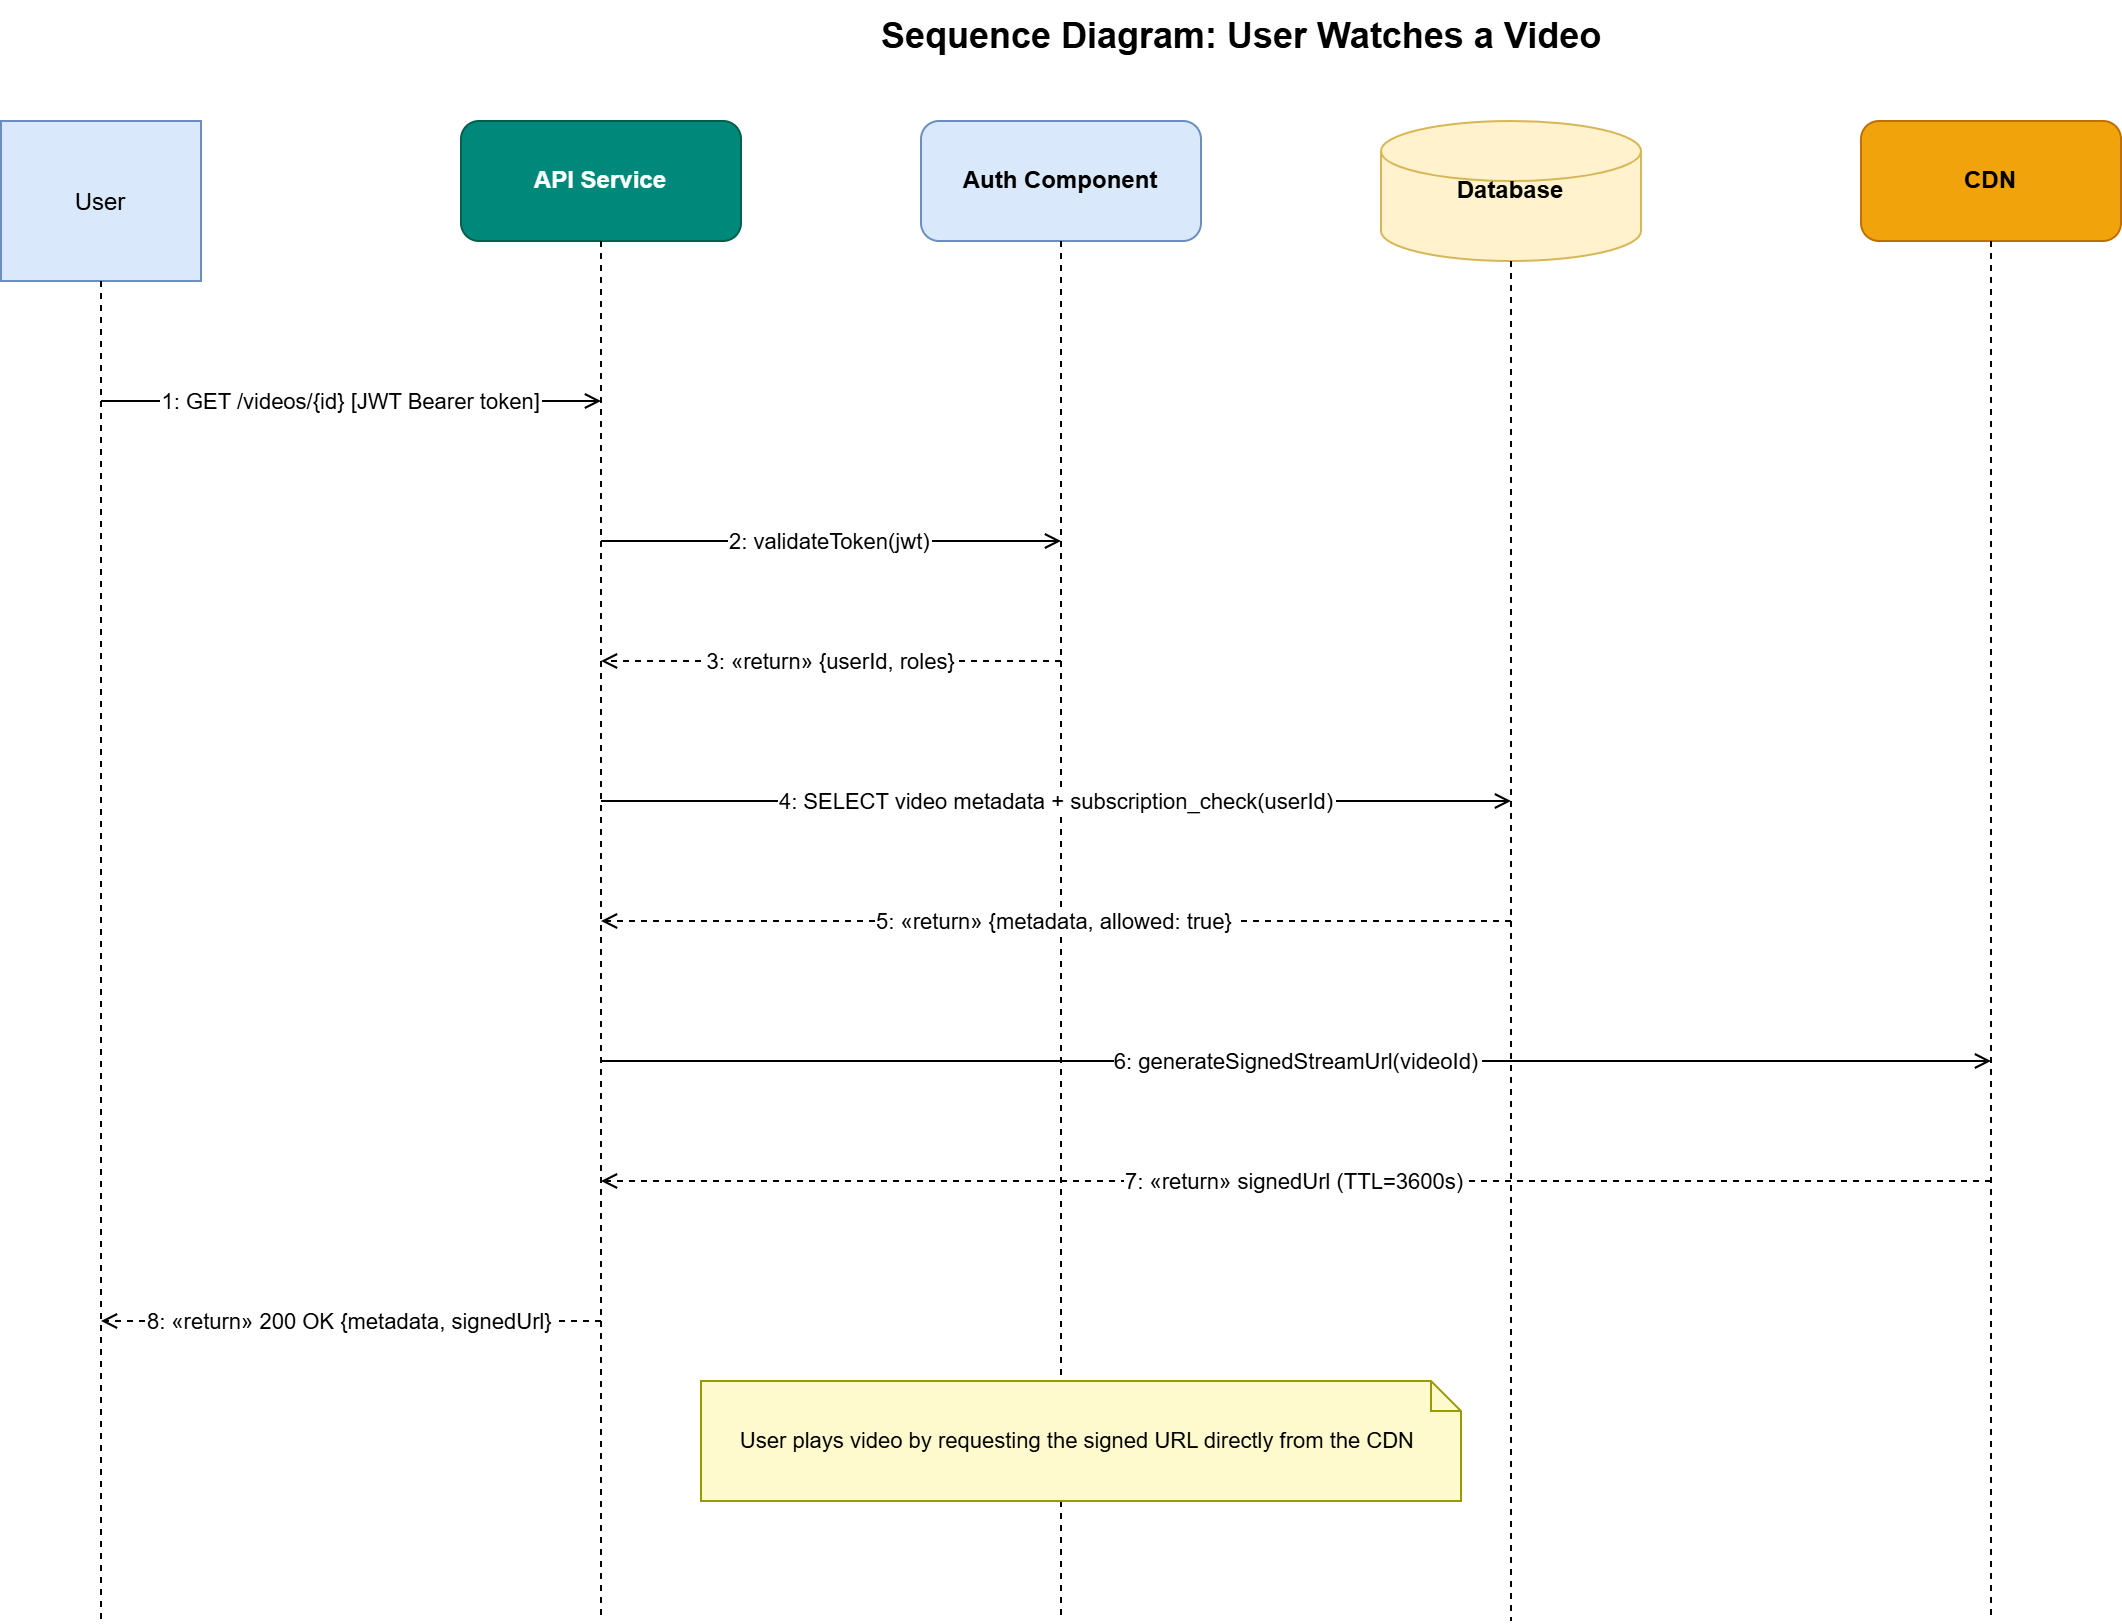

The diagram above was exported from draw.io. Its source (the exported page's mxGraphModel, read from the mxfile embedded in the PNG):
<mxGraphModel dx="1343" dy="939" grid="1" gridSize="10" guides="1" tooltips="1" connect="1" arrows="1" fold="1" page="1" pageScale="1" pageWidth="1654" pageHeight="1169" math="0" shadow="0">
  <root>
    <mxCell id="0" />
    <mxCell id="1" parent="0" />
    <mxCell id="title" parent="1" style="text;html=1;strokeColor=none;fillColor=none;align=center;verticalAlign=middle;fontSize=18;fontStyle=1;" value="Sequence Diagram: User Watches a Video" vertex="1">
      <mxGeometry height="35" width="700" x="350" y="30" as="geometry" />
    </mxCell>
    <mxCell id="p_user" parent="1" style="shape=mxgraph.uml.actor;fillColor=#dae8fc;strokeColor=#6c8ebf;fontSize=12;" value="User" vertex="1">
      <mxGeometry height="80" width="100" x="80" y="90" as="geometry" />
    </mxCell>
    <mxCell id="p_api" parent="1" style="rounded=1;whiteSpace=wrap;html=1;fillColor=#00897b;strokeColor=#005f4b;fontColor=#fff;fontSize=12;" value="&lt;b&gt;API Service&lt;/b&gt;" vertex="1">
      <mxGeometry height="60" width="140" x="310" y="90" as="geometry" />
    </mxCell>
    <mxCell id="p_auth" parent="1" style="rounded=1;whiteSpace=wrap;html=1;fillColor=#dae8fc;strokeColor=#6c8ebf;fontSize=12;" value="&lt;b&gt;Auth Component&lt;/b&gt;" vertex="1">
      <mxGeometry height="60" width="140" x="540" y="90" as="geometry" />
    </mxCell>
    <mxCell id="p_db" parent="1" style="shape=cylinder3;whiteSpace=wrap;html=1;fillColor=#fff2cc;strokeColor=#d6b656;fontSize=12;" value="&lt;b&gt;Database&lt;/b&gt;" vertex="1">
      <mxGeometry height="70" width="130" x="770" y="90" as="geometry" />
    </mxCell>
    <mxCell id="p_cdn" parent="1" style="rounded=1;whiteSpace=wrap;html=1;fillColor=#f0a30a;strokeColor=#BD7000;fontSize=12;" value="&lt;b&gt;CDN&lt;/b&gt;" vertex="1">
      <mxGeometry height="60" width="130" x="1010" y="90" as="geometry" />
    </mxCell>
    <mxCell id="lf_user" edge="1" parent="1" style="edgeStyle=none;dashed=1;endArrow=none;" value="">
      <mxGeometry relative="1" as="geometry">
        <mxPoint x="130" y="170" as="sourcePoint" />
        <mxPoint x="130" y="840" as="targetPoint" />
      </mxGeometry>
    </mxCell>
    <mxCell id="lf_api" edge="1" parent="1" style="edgeStyle=none;dashed=1;endArrow=none;" value="">
      <mxGeometry relative="1" as="geometry">
        <mxPoint x="380" y="150" as="sourcePoint" />
        <mxPoint x="380" y="840" as="targetPoint" />
      </mxGeometry>
    </mxCell>
    <mxCell id="lf_auth" edge="1" parent="1" style="edgeStyle=none;dashed=1;endArrow=none;" value="">
      <mxGeometry relative="1" as="geometry">
        <mxPoint x="610" y="150" as="sourcePoint" />
        <mxPoint x="610" y="840" as="targetPoint" />
      </mxGeometry>
    </mxCell>
    <mxCell id="lf_db" edge="1" parent="1" style="edgeStyle=none;dashed=1;endArrow=none;" value="">
      <mxGeometry relative="1" as="geometry">
        <mxPoint x="835" y="160" as="sourcePoint" />
        <mxPoint x="835" y="840" as="targetPoint" />
      </mxGeometry>
    </mxCell>
    <mxCell id="lf_cdn" edge="1" parent="1" style="edgeStyle=none;dashed=1;endArrow=none;" value="">
      <mxGeometry relative="1" as="geometry">
        <mxPoint x="1075" y="150" as="sourcePoint" />
        <mxPoint x="1075" y="840" as="targetPoint" />
      </mxGeometry>
    </mxCell>
    <mxCell id="m1" edge="1" parent="1" style="edgeStyle=orthogonalEdgeStyle;endArrow=open;endFill=0;fontSize=11;" value="1: GET /videos/{id}  [JWT Bearer token]">
      <mxGeometry relative="1" as="geometry">
        <mxPoint x="130" y="230" as="sourcePoint" />
        <mxPoint x="380" y="230" as="targetPoint" />
      </mxGeometry>
    </mxCell>
    <mxCell id="m2" edge="1" parent="1" style="edgeStyle=orthogonalEdgeStyle;endArrow=open;endFill=0;fontSize=11;" value="2: validateToken(jwt)">
      <mxGeometry relative="1" as="geometry">
        <mxPoint x="380" y="300" as="sourcePoint" />
        <mxPoint x="610" y="300" as="targetPoint" />
      </mxGeometry>
    </mxCell>
    <mxCell id="m3" edge="1" parent="1" style="edgeStyle=orthogonalEdgeStyle;endArrow=open;endFill=0;dashed=1;fontSize=11;" value="3: «return» {userId, roles}">
      <mxGeometry relative="1" as="geometry">
        <mxPoint x="610" y="360" as="sourcePoint" />
        <mxPoint x="380" y="360" as="targetPoint" />
      </mxGeometry>
    </mxCell>
    <mxCell id="m4" edge="1" parent="1" style="edgeStyle=orthogonalEdgeStyle;endArrow=open;endFill=0;fontSize=11;" value="4: SELECT video metadata + subscription_check(userId)">
      <mxGeometry relative="1" as="geometry">
        <mxPoint x="380" y="430" as="sourcePoint" />
        <mxPoint x="835" y="430" as="targetPoint" />
      </mxGeometry>
    </mxCell>
    <mxCell id="m5" edge="1" parent="1" style="edgeStyle=orthogonalEdgeStyle;endArrow=open;endFill=0;dashed=1;fontSize=11;" value="5: «return» {metadata, allowed: true}">
      <mxGeometry relative="1" as="geometry">
        <mxPoint x="835" y="490" as="sourcePoint" />
        <mxPoint x="380" y="490" as="targetPoint" />
      </mxGeometry>
    </mxCell>
    <mxCell id="m6" edge="1" parent="1" style="edgeStyle=orthogonalEdgeStyle;endArrow=open;endFill=0;fontSize=11;" value="6: generateSignedStreamUrl(videoId)">
      <mxGeometry relative="1" as="geometry">
        <mxPoint x="380" y="560" as="sourcePoint" />
        <mxPoint x="1075" y="560" as="targetPoint" />
      </mxGeometry>
    </mxCell>
    <mxCell id="m7" edge="1" parent="1" style="edgeStyle=orthogonalEdgeStyle;endArrow=open;endFill=0;dashed=1;fontSize=11;" value="7: «return» signedUrl (TTL=3600s)">
      <mxGeometry relative="1" as="geometry">
        <mxPoint x="1075" y="620" as="sourcePoint" />
        <mxPoint x="380" y="620" as="targetPoint" />
      </mxGeometry>
    </mxCell>
    <mxCell id="m8" edge="1" parent="1" style="edgeStyle=orthogonalEdgeStyle;endArrow=open;endFill=0;dashed=1;fontSize=11;" value="8: «return» 200 OK {metadata, signedUrl}">
      <mxGeometry relative="1" as="geometry">
        <mxPoint x="380" y="690" as="sourcePoint" />
        <mxPoint x="130" y="690" as="targetPoint" />
      </mxGeometry>
    </mxCell>
    <mxCell id="note" parent="1" style="shape=note;whiteSpace=wrap;html=1;backgroundOutline=1;fontSize=11;fillColor=#fffacd;strokeColor=#999900;size=15;" value="User plays video by requesting the signed URL directly from the CDN&amp;nbsp;" vertex="1">
      <mxGeometry height="60" width="380" x="430" y="720" as="geometry" />
    </mxCell>
  </root>
</mxGraphModel>